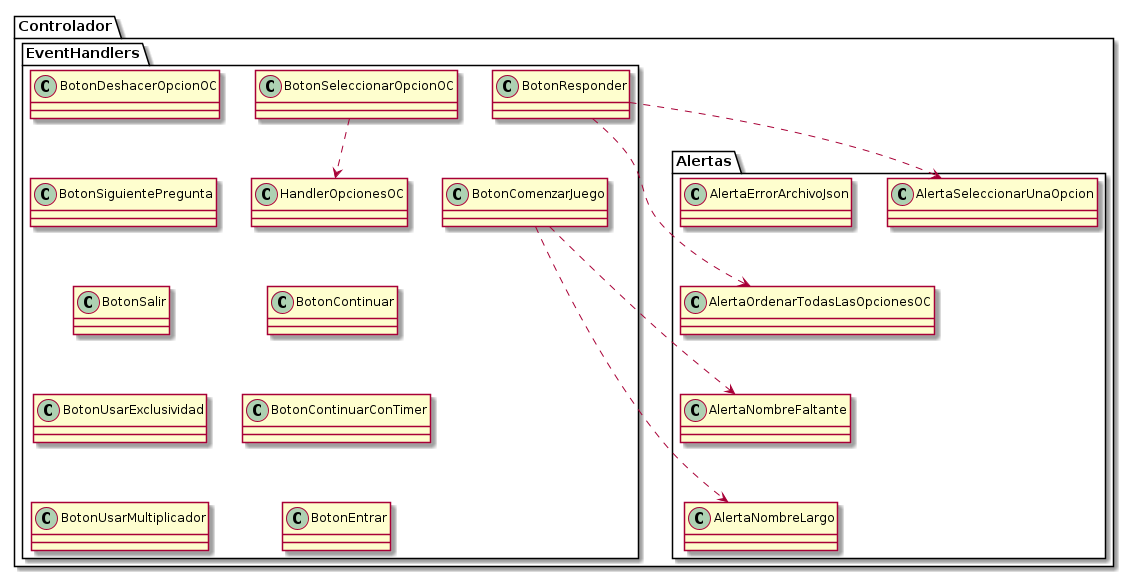

The diagram above was rendered by PlantUML. Its source (embedded in the PNG):
@startuml
skinparam classAttributeIconSize 0

package Controlador {

    package Alertas {
        class AlertaErrorArchivoJson
        class AlertaNombreFaltante
        class AlertaNombreLargo
        class AlertaOrdenarTodasLasOpcionesOC
        class AlertaSeleccionarUnaOpcion
    }

    package EventHandlers {
        class BotonComenzarJuego
        class BotonContinuar
        class BotonContinuarConTimer
        class BotonDeshacerOpcionOC
        class BotonEntrar
        class BotonResponder
        class BotonSalir
        class BotonSeleccionarOpcionOC
        class BotonSiguientePregunta
        class BotonUsarExclusividad
        class BotonUsarMultiplicador
        class HandlerOpcionesOC

}

'Ordenamiento De Cuadrados
AlertaNombreLargo -up[hidden]-> AlertaNombreFaltante
AlertaNombreFaltante -up[hidden]-> AlertaOrdenarTodasLasOpcionesOC
AlertaOrdenarTodasLasOpcionesOC -up[hidden]-> AlertaSeleccionarUnaOpcion
BotonResponder -[hidden]-> BotonComenzarJuego
HandlerOpcionesOC -[hidden]-> BotonContinuar
BotonContinuar -[hidden]-> BotonContinuarConTimer
BotonContinuarConTimer -[hidden]-> BotonEntrar
BotonSeleccionarOpcionOC -left[hidden]-> BotonDeshacerOpcionOC
BotonDeshacerOpcionOC -[hidden]-> BotonSiguientePregunta
BotonSiguientePregunta -[hidden]-> BotonSalir
BotonSalir -[hidden]-> BotonUsarExclusividad
BotonUsarExclusividad -[hidden]-> BotonUsarMultiplicador

'Herencia --|> cumple la relación 'es un'

'Asociacion --> un objeto guarda a otro

'Agregacion --o un objeto esta compuesto por otro pero no lo necesita para vivir

'Composicion --* un objeto es dueño de otro

'Dependencia ..> un objeto utiliza a otro porque lo recibe/devuelve
BotonComenzarJuego ..> AlertaNombreFaltante
BotonComenzarJuego ..> AlertaNombreLargo
BotonResponder ..> AlertaSeleccionarUnaOpcion
BotonResponder .right.> AlertaOrdenarTodasLasOpcionesOC
BotonSeleccionarOpcionOC ..> HandlerOpcionesOC

'Interfaces ..|> colección de declaraciones de métodos sin implemetnar

@enduml